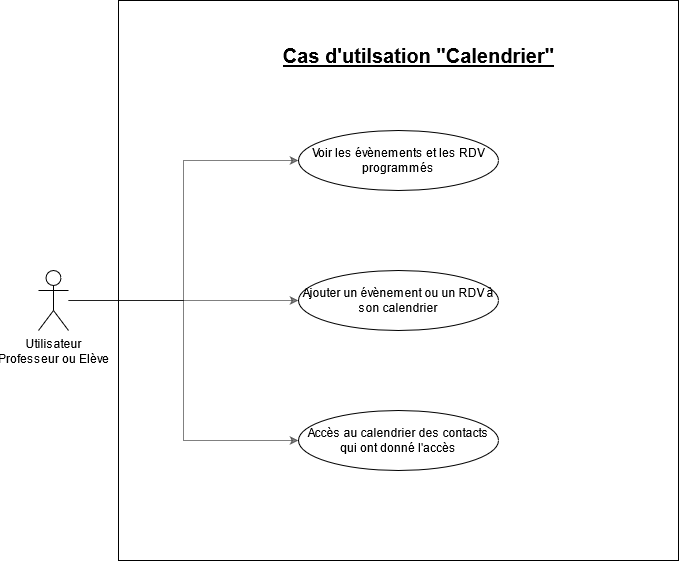

The diagram above was exported from draw.io. Its source (the exported page's mxGraphModel, read from the mxfile embedded in the PNG):
<mxGraphModel dx="1038" dy="519" grid="1" gridSize="10" guides="1" tooltips="1" connect="1" arrows="1" fold="1" page="1" pageScale="1" pageWidth="827" pageHeight="1169" math="0" shadow="0">
  <root>
    <mxCell id="0" />
    <mxCell id="1" parent="0" />
    <mxCell id="MEeJwPvar1ZSVrfSUjnp-56" value="" style="whiteSpace=wrap;html=1;aspect=fixed;fontSize=20;" parent="1" vertex="1">
      <mxGeometry x="120" width="560" height="560" as="geometry" />
    </mxCell>
    <mxCell id="Fy9X-XF4lYrqWOZDs8ya-14" style="edgeStyle=orthogonalEdgeStyle;rounded=0;orthogonalLoop=1;jettySize=auto;html=1;entryX=0;entryY=0.5;entryDx=0;entryDy=0;opacity=50;" parent="1" source="MEeJwPvar1ZSVrfSUjnp-1" target="MEeJwPvar1ZSVrfSUjnp-4" edge="1">
      <mxGeometry relative="1" as="geometry" />
    </mxCell>
    <mxCell id="Fy9X-XF4lYrqWOZDs8ya-15" style="edgeStyle=orthogonalEdgeStyle;rounded=0;orthogonalLoop=1;jettySize=auto;html=1;entryX=0;entryY=0.5;entryDx=0;entryDy=0;opacity=50;" parent="1" source="MEeJwPvar1ZSVrfSUjnp-1" target="Fy9X-XF4lYrqWOZDs8ya-2" edge="1">
      <mxGeometry relative="1" as="geometry" />
    </mxCell>
    <mxCell id="Fy9X-XF4lYrqWOZDs8ya-16" style="edgeStyle=orthogonalEdgeStyle;rounded=0;orthogonalLoop=1;jettySize=auto;html=1;entryX=0;entryY=0.5;entryDx=0;entryDy=0;opacity=50;" parent="1" source="MEeJwPvar1ZSVrfSUjnp-1" target="MEeJwPvar1ZSVrfSUjnp-11" edge="1">
      <mxGeometry relative="1" as="geometry" />
    </mxCell>
    <mxCell id="MEeJwPvar1ZSVrfSUjnp-1" value="Utilisateur&lt;br&gt;Professeur ou Elève" style="shape=umlActor;verticalLabelPosition=bottom;verticalAlign=top;html=1;outlineConnect=0;" parent="1" vertex="1">
      <mxGeometry x="40" y="270" width="30" height="60" as="geometry" />
    </mxCell>
    <mxCell id="MEeJwPvar1ZSVrfSUjnp-4" value="Voir les évènements et les RDV programmés" style="ellipse;whiteSpace=wrap;html=1;" parent="1" vertex="1">
      <mxGeometry x="300" y="130" width="200" height="60" as="geometry" />
    </mxCell>
    <mxCell id="MEeJwPvar1ZSVrfSUjnp-11" value="Accès au calendrier des contacts qui ont donné l'accès" style="ellipse;whiteSpace=wrap;html=1;" parent="1" vertex="1">
      <mxGeometry x="300" y="410" width="200" height="60" as="geometry" />
    </mxCell>
    <mxCell id="MEeJwPvar1ZSVrfSUjnp-40" value="Cas d'utilsation &quot;Calendrier&quot;" style="text;html=1;align=center;verticalAlign=middle;resizable=0;points=[];autosize=1;strokeColor=none;fontStyle=5;fontSize=20;" parent="1" vertex="1">
      <mxGeometry x="275" y="40" width="290" height="30" as="geometry" />
    </mxCell>
    <mxCell id="Fy9X-XF4lYrqWOZDs8ya-2" value="Ajouter un évènement ou un RDV à son calendrier" style="ellipse;whiteSpace=wrap;html=1;" parent="1" vertex="1">
      <mxGeometry x="300" y="270" width="200" height="60" as="geometry" />
    </mxCell>
  </root>
</mxGraphModel>